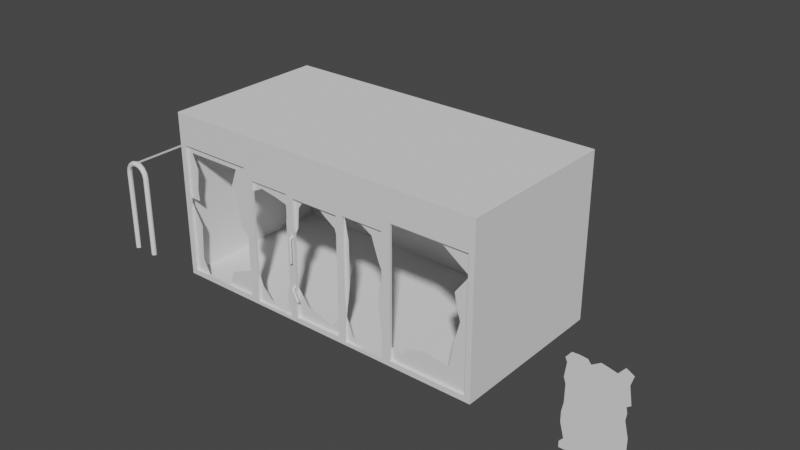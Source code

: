 # Source: s1.blend  (saved by Blender 3.2.14; exported with 4.5.12 LTS)
import bpy
from mathutils import Matrix  # noqa: F401  (used for matrix-valued properties, if any)

bpy.ops.wm.read_factory_settings(use_empty=True)
scene = bpy.context.scene
scene.name = 'Scene'

# ---- collections
col_collection = bpy.data.collections.new('Collection'); scene.collection.children.link(col_collection)

# ---- materials (node trees are filled in below, after node groups)
mat_topiece = bpy.data.materials.new('Topiece')
mat_topiece.use_transparent_shadow = False
mat_glass = bpy.data.materials.new('Glass')
mat_glass.use_transparent_shadow = False
mat_darkmetal = bpy.data.materials.new('DarkMetal')
mat_darkmetal.use_transparent_shadow = False
mat_metal = bpy.data.materials.new('Metal')
mat_metal.use_transparent_shadow = False
mat_wood = bpy.data.materials.new('Wood')
mat_wood.use_transparent_shadow = False

# ---- node groups
ng_auto_smooth = bpy.data.node_groups.new('Auto Smooth', 'GeometryNodeTree')
_s = ng_auto_smooth.interface.new_socket(name='Geometry', in_out='OUTPUT', socket_type='NodeSocketGeometry')
_s = ng_auto_smooth.interface.new_socket(name='Geometry', in_out='INPUT', socket_type='NodeSocketGeometry')
_s = ng_auto_smooth.interface.new_socket(name='Angle', in_out='INPUT', socket_type='NodeSocketFloat')
_s.subtype = 'ANGLE'
_s.min_value = 0.0
_s.max_value = 3.142
ng_auto_smooth.is_modifier = True
_N = ng_auto_smooth.nodes; _L = ng_auto_smooth.links
n0 = _N.new('NodeGroupOutput'); n0.name = 'Group Output'; n0.location = (480, -100)
n1 = _N.new('NodeGroupInput'); n1.name = 'Group Input'; n1.location = (-420, -300)
n2 = _N.new('NodeGroupInput'); n2.name = 'Group Input.001'; n2.location = (-60, -100)
n3 = _N.new('GeometryNodeSetShadeSmooth'); n3.name = 'Set Shade Smooth'; n3.location = (120, -100)
n3.domain = 'EDGE'
n4 = _N.new('GeometryNodeSetShadeSmooth'); n4.name = 'Set Shade Smooth.001'; n4.location = (300, -100)
n5 = _N.new('GeometryNodeInputMeshEdgeAngle'); n5.name = 'Edge Angle'; n5.location = (-420, -220)
n6 = _N.new('GeometryNodeInputEdgeSmooth'); n6.name = 'Is Edge Smooth'; n6.location = (-60, -160)
n7 = _N.new('GeometryNodeInputShadeSmooth'); n7.name = 'Is Face Smooth'; n7.location = (-240, -340)
n8 = _N.new('FunctionNodeBooleanMath'); n8.name = 'Boolean Math'; n8.location = (-60, -220)
n9 = _N.new('FunctionNodeCompare'); n9.name = 'Compare'; n9.location = (-240, -180)
n9.operation = 'LESS_EQUAL'
_L.new(n5.outputs[0], n9.inputs[0])
_L.new(n4.outputs[0], n0.inputs[0])
_L.new(n1.outputs[1], n9.inputs[1])
_L.new(n9.outputs[0], n8.inputs[0])
_L.new(n7.outputs[0], n8.inputs[1])
_L.new(n2.outputs[0], n3.inputs[0])
_L.new(n6.outputs[0], n3.inputs[1])
_L.new(n3.outputs[0], n4.inputs[0])
_L.new(n8.outputs[0], n3.inputs[2])
n0.is_active_output = True

# ---- material node trees
mat_topiece.use_nodes = True; mat_topiece.node_tree.nodes.clear()
_N = mat_topiece.node_tree.nodes; _L = mat_topiece.node_tree.links
n0 = _N.new('ShaderNodeBsdfPrincipled'); n0.name = 'Principled BSDF'; n0.location = (10, 300)
n0.distribution = 'GGX'
n0.subsurface_method = 'RANDOM_WALK_SKIN'
n0.inputs[3].default_value = 1.45
n0.inputs[27].default_value = (0.0, 0.0, 0.0, 1.0)
n0.inputs[28].default_value = 1.0
n1 = _N.new('ShaderNodeOutputMaterial'); n1.name = 'Material Output'; n1.location = (300, 300)
_L.new(n0.outputs[0], n1.inputs[0])
n1.is_active_output = True
mat_glass.use_nodes = True; mat_glass.node_tree.nodes.clear()
_N = mat_glass.node_tree.nodes; _L = mat_glass.node_tree.links
n0 = _N.new('ShaderNodeBsdfPrincipled'); n0.name = 'Principled BSDF'; n0.location = (10, 300)
n0.distribution = 'GGX'
n0.subsurface_method = 'RANDOM_WALK_SKIN'
n0.inputs[3].default_value = 1.45
n0.inputs[27].default_value = (0.0, 0.0, 0.0, 1.0)
n0.inputs[28].default_value = 1.0
n1 = _N.new('ShaderNodeOutputMaterial'); n1.name = 'Material Output'; n1.location = (300, 300)
_L.new(n0.outputs[0], n1.inputs[0])
n1.is_active_output = True
mat_darkmetal.use_nodes = True; mat_darkmetal.node_tree.nodes.clear()
_N = mat_darkmetal.node_tree.nodes; _L = mat_darkmetal.node_tree.links
n0 = _N.new('ShaderNodeBsdfPrincipled'); n0.name = 'Principled BSDF'; n0.location = (10, 300)
n0.distribution = 'GGX'
n0.subsurface_method = 'RANDOM_WALK_SKIN'
n0.inputs[3].default_value = 1.45
n0.inputs[27].default_value = (0.0, 0.0, 0.0, 1.0)
n0.inputs[28].default_value = 1.0
n1 = _N.new('ShaderNodeOutputMaterial'); n1.name = 'Material Output'; n1.location = (300, 300)
_L.new(n0.outputs[0], n1.inputs[0])
n1.is_active_output = True
mat_metal.use_nodes = True; mat_metal.node_tree.nodes.clear()
_N = mat_metal.node_tree.nodes; _L = mat_metal.node_tree.links
n0 = _N.new('ShaderNodeBsdfPrincipled'); n0.name = 'Principled BSDF'; n0.location = (10, 300)
n0.distribution = 'GGX'
n0.subsurface_method = 'RANDOM_WALK_SKIN'
n0.inputs[3].default_value = 1.45
n0.inputs[27].default_value = (0.0, 0.0, 0.0, 1.0)
n0.inputs[28].default_value = 1.0
n1 = _N.new('ShaderNodeOutputMaterial'); n1.name = 'Material Output'; n1.location = (300, 300)
_L.new(n0.outputs[0], n1.inputs[0])
n1.is_active_output = True
mat_wood.use_nodes = True; mat_wood.node_tree.nodes.clear()
_N = mat_wood.node_tree.nodes; _L = mat_wood.node_tree.links
n0 = _N.new('ShaderNodeBsdfPrincipled'); n0.name = 'Principled BSDF'; n0.location = (10, 300)
n0.distribution = 'GGX'
n0.subsurface_method = 'RANDOM_WALK_SKIN'
n0.inputs[3].default_value = 1.45
n0.inputs[27].default_value = (0.0, 0.0, 0.0, 1.0)
n0.inputs[28].default_value = 1.0
n1 = _N.new('ShaderNodeOutputMaterial'); n1.name = 'Material Output'; n1.location = (300, 300)
_L.new(n0.outputs[0], n1.inputs[0])
n1.is_active_output = True

# ---- world
world_world = bpy.data.worlds.new('World'); scene.world = world_world
world_world.use_nodes = True; world_world.node_tree.nodes.clear()
_N = world_world.node_tree.nodes; _L = world_world.node_tree.links
n0 = _N.new('ShaderNodeOutputWorld'); n0.name = 'World Output'; n0.location = (300, 300)
n1 = _N.new('ShaderNodeBackground'); n1.name = 'Background'; n1.location = (10, 300)
n1.inputs[0].default_value = (0.05088, 0.05088, 0.05088, 1.0)
_L.new(n1.outputs[0], n0.inputs[0])
n0.is_active_output = True
world_world.color = (0.05088, 0.05088, 0.05088)
world_world.use_sun_shadow = False
world_world.sun_shadow_jitter_overblur = 0.0

# ---- meshes
me_plane = bpy.data.meshes.new('Plane')
me_plane.from_pydata([(-6.0, 0.0, 6.0), (6.0, 0.0, 6.0), (2.8, 0.0, 6.0), (-2.8, 0.0, 6.0), (-6.0, 0.0, 5.006), (6.0, 0.0, 5.006), (-2.8, 0.0, 4.634), (-2.8, 0.0, 5.006), (2.8, 0.0, 4.634), (2.8, 0.0, 5.006), (6.0, 0.0, 5.851), (-2.8, 0.0, 5.851), (2.8, 0.0, 5.851), (-6.0, 0.0, 5.851)], [], [(12, 10, 1, 2), (13, 11, 3, 0), (7, 6, 8, 9), (11, 7, 9, 12), (4, 7, 11, 13), (9, 5, 10, 12), (3, 11, 12, 2)])
_uv = me_plane.uv_layers.new(name='UVMap')
_uv.uv.foreach_set('vector', [0.01063, 0.6195, 0.01063, 0.8447, 0.0001366, 0.8447, 0.000137, 0.6195, 0.01063, 0.0001362, 0.01063, 0.2253, 0.0001362, 0.2253, 0.0001366, 0.0001362, 0.0701, 0.2253, 0.09624, 0.2253, 0.09624, 0.6195, 0.0701, 0.6195, 0.01063, 0.2253, 0.0701, 0.2253, 0.0701, 0.6195, 0.01063, 0.6195, 0.0701, 0.0001362, 0.0701, 0.2253, 0.01063, 0.2253, 0.01063, 0.0001362, 0.0701, 0.6195, 0.0701, 0.8447, 0.01063, 0.8447, 0.01063, 0.6195, 0.0001362, 0.2253, 0.01063, 0.2253, 0.01063, 0.6195, 0.0001377, 0.6195])
me_plane.materials.append(mat_topiece)
me_plane.update()
me_plane_001 = bpy.data.meshes.new('Plane.001')
me_plane_001.from_pydata([(-2.117, 0.0, 0.0), (-7.247e-07, 0.0, 0.0), (-2.117, 0.0, 4.634), (-7.247e-07, 0.0, 4.634), (-1.964, 0.0, 0.1864), (-0.1526, 0.0, 0.1864), (-0.1526, 0.0, 4.448), (-1.964, 0.0, 4.448), (-1.964, 0.1085, 0.1864), (-0.1526, 0.1085, 0.1864), (-1.964, 0.1085, 4.448), (-0.1526, 0.1085, 4.448), (-2.038, -0.05, 3.0), (-2.003, -0.06464, 3.0), (-1.988, -0.1, 3.0), (-2.003, -0.1354, 3.0), (-2.038, -0.15, 3.0), (-2.074, -0.1354, 3.0), (-2.088, -0.1, 3.0), (-2.074, -0.06464, 3.0), (-2.038, -0.04648, 3.022), (-2.003, -0.06001, 3.028), (-1.988, -0.09268, 3.041), (-2.003, -0.1253, 3.055), (-2.038, -0.1389, 3.061), (-2.074, -0.1253, 3.055), (-2.088, -0.09268, 3.041), (-2.074, -0.06001, 3.028), (-2.038, -0.0347, 3.042), (-2.003, -0.04506, 3.052), (-1.988, -0.07006, 3.077), (-2.003, -0.09506, 3.102), (-2.038, -0.1054, 3.112), (-2.074, -0.09506, 3.102), (-2.088, -0.07006, 3.077), (-2.074, -0.04506, 3.052), (-2.038, -0.01645, 3.055), (-2.003, -0.02205, 3.068), (-1.988, -0.03558, 3.101), (-2.003, -0.04911, 3.134), (-2.038, -0.05472, 3.147), (-2.074, -0.04911, 3.134), (-2.088, -0.03558, 3.101), (-2.074, -0.02205, 3.068), (-2.038, 0.005495, 3.06), (-2.003, 0.005495, 3.075), (-1.988, 0.005495, 3.11), (-2.003, 0.005495, 3.145), (-2.038, 0.005495, 3.16), (-2.074, 0.005495, 3.145), (-2.088, 0.005495, 3.11), (-2.074, 0.005495, 3.075), (-2.038, -0.05, 2.2), (-2.003, -0.06464, 2.2), (-1.988, -0.1, 2.2), (-2.003, -0.1354, 2.2), (-2.038, -0.15, 2.2), (-2.074, -0.1354, 2.2), (-2.088, -0.1, 2.2), (-2.074, -0.06464, 2.2), (-0.968, 0.1085, 4.448), (-0.1526, 0.1085, 3.427), (-0.7744, 0.1085, 4.244), (-0.3065, 0.1085, 3.921), (-1.583, 0.1085, 4.448), (-1.964, 0.1085, 3.206), (-1.797, 0.1085, 4.124), (-1.855, 0.1085, 3.43), (-0.1526, 0.1085, 0.872), (-1.964, 0.1085, 1.275), (-1.527, 0.1085, 0.7058), (-1.061, 0.1085, 0.5956), (-0.5351, 0.1085, 0.4022), (-1.982, -0.05, 1.206), (-2.013, -0.06464, 1.19), (-2.026, -0.1, 1.183), (-2.013, -0.1354, 1.19), (-1.982, -0.15, 1.206), (-1.951, -0.1354, 1.223), (-1.938, -0.1, 1.23), (-1.951, -0.06464, 1.223), (-1.992, -0.04648, 1.226), (-2.026, -0.06001, 1.215), (-2.045, -0.09268, 1.22), (-2.039, -0.1253, 1.239), (-2.01, -0.1389, 1.26), (-1.976, -0.1253, 1.271), (-1.957, -0.09268, 1.266), (-1.964, -0.06001, 1.247), (-2.001, -0.0347, 1.243), (-2.037, -0.04506, 1.236), (-2.062, -0.07006, 1.251), (-2.061, -0.09506, 1.28), (-2.034, -0.1054, 1.306), (-1.998, -0.09506, 1.313), (-1.973, -0.07006, 1.298), (-1.975, -0.04506, 1.269), (-2.007, -0.01645, 1.255), (-2.045, -0.02205, 1.251), (-2.073, -0.03558, 1.273), (-2.075, -0.04911, 1.308), (-2.05, -0.05472, 1.337), (-2.013, -0.04911, 1.341), (-1.984, -0.03558, 1.319), (-1.982, -0.02205, 1.283), (-2.01, 0.005495, 1.26), (-2.048, 0.005495, 1.256), (-2.077, 0.005495, 1.281), (-2.081, 0.005495, 1.319), (-2.056, 0.005495, 1.348), (-2.018, 0.005495, 1.352), (-1.989, 0.005495, 1.327), (-1.985, 0.005495, 1.289), (-1.743, -0.1, 0.8579), (-1.85, -0.1, 0.8455), (-1.78, -0.1354, 0.897), (-1.813, -0.15, 0.8831), (-1.843, -0.1354, 0.8646), (-1.757, -0.06464, 0.8527), (-1.79, -0.05, 0.8395), (-1.839, -0.1, 0.8253), (-1.824, -0.06464, 0.8273), (-1.776, -0.05668, 0.8465)], [], [(6, 7, 10, 64, 60, 11), (0, 1, 5, 4), (1, 3, 6, 5), (3, 2, 7, 6), (2, 0, 4, 7), (8, 9, 68, 72, 71, 70, 69), (7, 4, 8, 69, 65, 10), (5, 6, 11, 61, 68, 9), (4, 5, 9, 8), (52, 12, 13, 53), (53, 13, 14, 54), (54, 14, 15, 55), (55, 15, 16, 56), (56, 16, 17, 57), (57, 17, 18, 58), (19, 18, 26, 27), (58, 18, 19, 59), (59, 19, 12, 52), (20, 27, 35, 28), (14, 13, 21, 22), (17, 16, 24, 25), (12, 19, 27, 20), (13, 12, 20, 21), (15, 14, 22, 23), (18, 17, 25, 26), (16, 15, 23, 24), (31, 30, 38, 39), (26, 25, 33, 34), (24, 23, 31, 32), (22, 21, 29, 30), (27, 26, 34, 35), (25, 24, 32, 33), (23, 22, 30, 31), (21, 20, 28, 29), (43, 42, 50, 51), (29, 28, 36, 37), (28, 35, 43, 36), (34, 33, 41, 42), (32, 31, 39, 40), (30, 29, 37, 38), (35, 34, 42, 43), (33, 32, 40, 41), (41, 40, 48, 49), (39, 38, 46, 47), (37, 36, 44, 45), (36, 43, 51, 44), (42, 41, 49, 50), (40, 39, 47, 48), (38, 37, 45, 46), (60, 62, 63, 61, 11), (65, 67, 66, 64, 10), (80, 88, 87, 79), (81, 89, 96, 88), (75, 83, 82, 74), (78, 86, 85, 77), (73, 81, 88, 80), (74, 82, 81, 73), (76, 84, 83, 75), (79, 87, 86, 78), (77, 85, 84, 76), (92, 100, 99, 91), (87, 95, 94, 86), (85, 93, 92, 84), (83, 91, 90, 82), (88, 96, 95, 87), (86, 94, 93, 85), (84, 92, 91, 83), (82, 90, 89, 81), (104, 112, 111, 103), (90, 98, 97, 89), (89, 97, 104, 96), (95, 103, 102, 94), (93, 101, 100, 92), (91, 99, 98, 90), (96, 104, 103, 95), (94, 102, 101, 93), (102, 110, 109, 101), (100, 108, 107, 99), (98, 106, 105, 97), (97, 105, 112, 104), (103, 111, 110, 102), (101, 109, 108, 100), (99, 107, 106, 98), (115, 113, 79, 78), (114, 117, 76, 75), (117, 116, 77, 76), (116, 115, 78, 77), (113, 118, 80, 79), (119, 121, 74, 73), (118, 122, 119, 73, 80), (121, 120, 114, 75, 74)])
me_plane_001.polygons.foreach_set('use_smooth', [0, 0, 0, 0, 0, 0, 0, 0, 0, 1, 1, 1, 1, 1, 1, 1, 1, 1, 1, 1, 1, 1, 1, 1, 1, 1, 1, 1, 1, 1, 1, 1, 1, 1, 1, 1, 1, 1, 1, 1, 1, 1, 1, 1, 1, 1, 1, 1, 1, 0, 0, 1, 1, 1, 1, 1, 1, 1, 1, 1, 1, 1, 1, 1, 1, 1, 1, 1, 1, 1, 1, 1, 1, 1, 1, 1, 1, 1, 1, 1, 1, 1, 1, 1, 1, 1, 1, 1, 1, 1, 1])
me_plane_001.polygons.foreach_set('material_index', [1, 1, 1, 1, 1, 0, 1, 1, 1, 2, 2, 2, 2, 2, 2, 2, 2, 2, 2, 2, 2, 2, 2, 2, 2, 2, 2, 2, 2, 2, 2, 2, 2, 2, 2, 2, 2, 2, 2, 2, 2, 2, 2, 2, 2, 2, 2, 2, 2, 0, 0, 2, 2, 2, 2, 2, 2, 2, 2, 2, 2, 2, 2, 2, 2, 2, 2, 2, 2, 2, 2, 2, 2, 2, 2, 2, 2, 2, 2, 2, 2, 2, 2, 2, 2, 2, 2, 2, 2, 2, 2])
_uv = me_plane_001.uv_layers.new(name='UVMap')
_uv.uv.foreach_set('vector', [0.2171, 0.4238, 0.2171, 0.03301, 0.2405, 0.03301, 0.2405, 0.1152, 0.2405, 0.2479, 0.2405, 0.4238, 0.1767, 8.156e-05, 0.1767, 0.4568, 0.1365, 0.4238, 0.1365, 0.03301, 0.05642, 8.156e-05, 0.05642, 0.9999, 0.02349, 0.9597, 0.02349, 0.0403, 0.1769, 0.4568, 0.1769, 8.156e-05, 0.2171, 0.03301, 0.2171, 0.4238, 0.1129, 8.156e-05, 0.1129, 0.9999, 0.07999, 0.9597, 0.07999, 0.04031, 0.4251, 0.9999, 6.534e-05, 0.9999, 6.532e-05, 0.8391, 0.0898, 0.9493, 0.2131, 0.9039, 0.3226, 0.8781, 0.4251, 0.7445, 0.07999, 0.04031, 0.07999, 0.9597, 0.05659, 0.9597, 0.05658, 0.7248, 0.05658, 0.3082, 0.05658, 0.04031, 0.02349, 0.0403, 0.02349, 0.9597, 8.519e-05, 0.9597, 8.432e-05, 0.7395, 8.214e-05, 0.1882, 8.156e-05, 0.04031, 0.1365, 0.03301, 0.1365, 0.4238, 0.1131, 0.4238, 0.1131, 0.03301, 0.9999, 0.3144, 0.2378, 0.3144, 0.2378, 0.278, 0.9999, 0.278, 0.9999, 0.278, 0.2378, 0.278, 0.2378, 0.2415, 0.9999, 0.2415, 0.9999, 0.2415, 0.2378, 0.2415, 0.2378, 0.2051, 0.9999, 0.2051, 0.9999, 0.2051, 0.2378, 0.2051, 0.2392, 0.1687, 0.9999, 0.1686, 0.9999, 0.1686, 0.2392, 0.1687, 0.2377, 0.1323, 0.9999, 0.1314, 0.9999, 0.1314, 0.2377, 0.1323, 0.2377, 0.09583, 0.9998, 0.09492, 0.2256, 0.05855, 0.2317, 0.09542, 0.1906, 0.09549, 0.198, 0.05887, 0.9998, 0.09492, 0.2377, 0.09583, 0.2377, 0.05937, 0.9998, 0.05846, 0.9998, 0.05846, 0.2377, 0.05937, 0.2376, 0.02291, 0.9997, 0.022, 0.1707, 0.01643, 0.1726, 0.0552, 0.1439, 0.05479, 0.1478, 0.01617, 0.2318, 0.2419, 0.2258, 0.2788, 0.1982, 0.2786, 0.1907, 0.2419, 0.2377, 0.1323, 0.2392, 0.1687, 0.1825, 0.1687, 0.1832, 0.1321, 0.2228, 0.0213, 0.2256, 0.05855, 0.198, 0.05887, 0.2008, 0.02161, 0.2258, 0.2788, 0.2231, 0.3161, 0.201, 0.3158, 0.1982, 0.2786, 0.2378, 0.2051, 0.2318, 0.2419, 0.1907, 0.2419, 0.1833, 0.2053, 0.2317, 0.09542, 0.2377, 0.1323, 0.1832, 0.1321, 0.1906, 0.09549, 0.2392, 0.1687, 0.2378, 0.2051, 0.1833, 0.2053, 0.1825, 0.1687, 0.1266, 0.2071, 0.1213, 0.2475, 0.07646, 0.2488, 0.06713, 0.2091, 0.1779, 0.09366, 0.1832, 0.1321, 0.1266, 0.1305, 0.1352, 0.09263, 0.1825, 0.1687, 0.1833, 0.2053, 0.1266, 0.2071, 0.1255, 0.1688, 0.178, 0.2438, 0.1727, 0.2823, 0.1441, 0.2827, 0.1353, 0.2449, 0.1726, 0.0552, 0.1779, 0.09366, 0.1352, 0.09263, 0.1439, 0.05479, 0.1832, 0.1321, 0.1825, 0.1687, 0.1255, 0.1688, 0.1266, 0.1305, 0.1833, 0.2053, 0.178, 0.2438, 0.1353, 0.2449, 0.1266, 0.2071, 0.1727, 0.2823, 0.1709, 0.321, 0.148, 0.3213, 0.1441, 0.2827, 0.05681, 0.04357, 0.06194, 0.08603, 0.01496, 0.08409, 0.02522, 0.04257, 0.1159, 0.2879, 0.1142, 0.3287, 0.09015, 0.3291, 0.08579, 0.2885, 0.1139, 0.008895, 0.1157, 0.04963, 0.0856, 0.04907, 0.0899, 0.008516, 0.1211, 0.09005, 0.1266, 0.1305, 0.06707, 0.1285, 0.07633, 0.08878, 0.1255, 0.1688, 0.1266, 0.2071, 0.06713, 0.2091, 0.06558, 0.1688, 0.1213, 0.2475, 0.1159, 0.2879, 0.08579, 0.2885, 0.07646, 0.2488, 0.1157, 0.04963, 0.1211, 0.09005, 0.07633, 0.08878, 0.0856, 0.04907, 0.1266, 0.1305, 0.1255, 0.1688, 0.06558, 0.1688, 0.06707, 0.1285, 0.06707, 0.1285, 0.06558, 0.1688, 0.0001036, 0.1689, 0.004702, 0.1256, 0.06713, 0.2091, 0.06207, 0.2516, 0.0151, 0.2536, 0.00477, 0.2121, 0.05701, 0.2941, 0.05575, 0.3368, 0.03054, 0.3376, 0.02542, 0.2951, 0.05549, 0.0008281, 0.05681, 0.04357, 0.02522, 0.04257, 0.03027, 0.0001036, 0.06194, 0.08603, 0.06707, 0.1285, 0.004702, 0.1256, 0.01496, 0.08409, 0.06558, 0.1688, 0.06713, 0.2091, 0.00477, 0.2121, 0.0001036, 0.1689, 0.06207, 0.2516, 0.05701, 0.2941, 0.02542, 0.2951, 0.0151, 0.2536, 0.1914, 6.525e-05, 0.146, 0.04793, 0.03616, 0.1238, 6.523e-05, 0.2395, 6.519e-05, 6.53e-05, 0.4251, 0.2915, 0.3994, 0.239, 0.386, 0.07617, 0.3358, 6.521e-05, 0.4251, 6.519e-05, 0.2164, 0.6221, 0.1889, 0.6211, 0.1825, 0.5845, 0.2233, 0.5856, 0.1594, 0.6621, 0.1367, 0.6615, 0.1343, 0.6231, 0.1627, 0.6237, 0.2267, 0.4398, 0.1857, 0.439, 0.1939, 0.4026, 0.2214, 0.403, 0.2302, 0.5491, 0.176, 0.548, 0.1763, 0.5118, 0.2325, 0.513, 0.2127, 0.6591, 0.1908, 0.6582, 0.1889, 0.6211, 0.2164, 0.6221, 0.2214, 0.403, 0.1939, 0.4026, 0.1976, 0.3656, 0.2195, 0.3658, 0.2319, 0.4767, 0.1775, 0.4753, 0.1857, 0.439, 0.2267, 0.4398, 0.2233, 0.5856, 0.1825, 0.5845, 0.176, 0.548, 0.2302, 0.5491, 0.2325, 0.513, 0.1763, 0.5118, 0.1775, 0.4753, 0.2319, 0.4767, 0.1242, 0.4753, 0.06915, 0.4663, 0.08483, 0.4286, 0.1281, 0.4382, 0.1693, 0.5858, 0.127, 0.5853, 0.1198, 0.5475, 0.176, 0.548, 0.1763, 0.5118, 0.1208, 0.5104, 0.1242, 0.4753, 0.1775, 0.4753, 0.1705, 0.4374, 0.1281, 0.4382, 0.135, 0.4003, 0.1635, 0.3994, 0.1627, 0.6237, 0.1343, 0.6231, 0.127, 0.5853, 0.1693, 0.5858, 0.176, 0.548, 0.1198, 0.5475, 0.1208, 0.5104, 0.1763, 0.5118, 0.1775, 0.4753, 0.1242, 0.4753, 0.1281, 0.4382, 0.1705, 0.4374, 0.1635, 0.3994, 0.135, 0.4003, 0.1372, 0.3617, 0.1599, 0.361, 0.04377, 0.6265, 0.01289, 0.6245, 0.006722, 0.5831, 0.05269, 0.5856, 0.1304, 0.398, 0.1013, 0.3918, 0.1131, 0.3532, 0.1363, 0.3581, 0.09762, 0.6651, 0.07413, 0.6635, 0.07324, 0.6236, 0.1027, 0.6255, 0.1112, 0.5865, 0.06742, 0.5841, 0.06161, 0.5446, 0.1198, 0.5475, 0.1208, 0.5104, 0.06376, 0.5052, 0.06915, 0.4663, 0.1242, 0.4753, 0.1281, 0.4382, 0.08483, 0.4286, 0.1013, 0.3918, 0.1304, 0.398, 0.1027, 0.6255, 0.07324, 0.6236, 0.06742, 0.5841, 0.1112, 0.5865, 0.1198, 0.5475, 0.06161, 0.5446, 0.06376, 0.5052, 0.1208, 0.5104, 0.06161, 0.5446, 0.000556, 0.5417, 0.0001036, 0.4991, 0.06376, 0.5052, 0.06915, 0.4663, 0.008737, 0.4574, 0.02274, 0.418, 0.06827, 0.4245, 0.06739, 0.3827, 0.03674, 0.3786, 0.04577, 0.3378, 0.07024, 0.3409, 0.03853, 0.668, 0.01389, 0.6664, 0.01289, 0.6245, 0.04377, 0.6265, 0.05269, 0.5856, 0.006722, 0.5831, 0.000556, 0.5417, 0.06161, 0.5446, 0.06376, 0.5052, 0.0001036, 0.4991, 0.008737, 0.4574, 0.06915, 0.4663, 0.06827, 0.4245, 0.02274, 0.418, 0.03674, 0.3786, 0.06739, 0.3827, 0.5784, 0.5573, 0.6265, 0.5947, 0.2293, 0.5853, 0.2302, 0.5491, 0.5937, 0.4488, 0.5797, 0.4848, 0.2319, 0.4767, 0.2327, 0.4405, 0.5797, 0.4848, 0.5766, 0.521, 0.2325, 0.513, 0.2319, 0.4767, 0.5766, 0.521, 0.5784, 0.5573, 0.2302, 0.5491, 0.2325, 0.513, 0.6265, 0.5947, 0.624, 0.6309, 0.2285, 0.6216, 0.2293, 0.5853, 0.6265, 0.377, 0.6212, 0.4132, 0.2335, 0.4042, 0.2344, 0.368, 0.624, 0.6309, 0.6207, 0.6505, 0.6198, 0.667, 0.2276, 0.6578, 0.2285, 0.6216, 0.6212, 0.4132, 0.6152, 0.4493, 0.5937, 0.4488, 0.2327, 0.4405, 0.2335, 0.4042])
me_plane_001.materials.append(mat_glass)
me_plane_001.materials.append(mat_darkmetal)
me_plane_001.materials.append(mat_metal)
me_plane_001.update()
me_plane_002 = bpy.data.meshes.new('Plane.002')
me_plane_002.from_pydata([(-6.0, 0.0, 0.0), (-2.8, 0.0, 0.0), (-1.058, 0.0, 0.0), (-6.0, 0.0, 5.006), (-3.008, 0.0, 4.877), (-6.0, 0.0, 4.634), (-3.008, 0.0, 4.641), (-1.058, 0.0, 4.634), (-2.68, 0.0, 0.1186), (-1.178, 0.0, 0.1186), (-1.178, 0.0, 4.516), (-2.68, 0.0, 4.516), (-5.792, 0.0, 4.641), (-5.792, 0.0, 0.1948), (-3.008, 0.0, 0.1948), (-2.8, 0.0, 4.634), (-2.8, 0.0, 5.006), (-5.792, 0.0, 4.877), (-5.792, 0.08857, 4.641), (-5.792, 0.08857, 0.1948), (-3.008, 0.08857, 0.1948), (-2.68, 0.08857, 0.1186), (-1.178, 0.08857, 0.1186), (-5.792, 0.08857, 4.877), (-3.008, 0.08857, 4.641), (-2.68, 0.08857, 4.516), (-1.178, 0.08857, 4.516), (-3.008, 0.08857, 4.877), (6.0, 0.0, 0.0), (2.8, 0.0, 0.0), (1.058, 0.0, 0.0), (6.0, 0.0, 5.006), (3.008, 0.0, 4.877), (6.0, 0.0, 4.634), (3.008, 0.0, 4.641), (1.058, 0.0, 4.634), (2.68, 0.0, 0.1186), (1.178, 0.0, 0.1186), (1.178, 0.0, 4.516), (2.68, 0.0, 4.516), (5.792, 0.0, 4.641), (5.792, 0.0, 0.1948), (3.008, 0.0, 0.1948), (2.8, 0.0, 4.634), (2.8, 0.0, 5.006), (5.792, 0.0, 4.877), (5.792, 0.08857, 4.641), (5.792, 0.08857, 0.1948), (3.008, 0.08857, 0.1948), (2.68, 0.08857, 0.1186), (1.178, 0.08857, 0.1186), (5.792, 0.08857, 4.877), (3.008, 0.08857, 4.641), (2.68, 0.08857, 4.516), (1.178, 0.08857, 4.516), (3.008, 0.08857, 4.877), (-5.567, 0.08857, 4.641), (-5.792, 0.08857, 2.942), (-5.341, 0.08857, 4.097), (-5.432, 0.08857, 3.347), (-5.406, 0.08857, 2.936), (-3.008, 0.08857, 2.28), (-3.481, 0.08857, 4.641), (-3.75, 0.08857, 3.943), (-3.541, 0.08857, 3.606), (-3.403, 0.08857, 2.649), (-5.201, 0.08857, 0.1948), (-5.792, 0.08857, 2.756), (-5.386, 0.08857, 2.029), (-5.462, 0.08857, 0.7356), (-3.008, 0.08857, 1.117), (-4.184, 0.08857, 0.1948), (-4.222, 0.0, 0.1948), (-3.941, 0.08857, 0.7502), (-1.178, 0.08857, 2.503), (-1.178, 0.08857, 4.062), (-2.68, 0.08857, 4.142), (-2.321, 0.08857, 4.318), (-1.686, 0.08857, 4.204), (-1.294, 0.08857, 3.548), (-1.294, 0.08857, 3.027), (-1.178, 0.08857, 1.631), (-1.513, 0.08857, 0.1186), (-2.68, 0.08857, 1.129), (-1.387, 0.08857, 0.8839), (-1.377, 0.08857, 0.4094), (-2.143, 0.08857, 0.3353), (-2.528, 0.08857, 0.7276), (5.051, 0.08857, 4.641), (5.792, 0.08857, 4.126), (3.008, 0.08857, 0.6583), (4.71, 0.08857, 4.877), (5.296, 0.08857, 3.452), (5.384, 0.08857, 2.975), (5.511, 0.08857, 2.561), (5.324, 0.08857, 1.842), (5.145, 0.08857, 0.9068), (4.223, 0.08857, 1.033), (3.608, 0.08857, 0.8371), (3.44, 0.08857, 0.589), (1.674, 0.08857, 4.516), (2.68, 0.08857, 0.6843), (2.68, 0.08857, 2.983), (2.236, 0.08857, 4.192), (2.472, 0.08857, 3.48), (2.503, 0.08857, 2.511), (2.465, 0.08857, 1.844), (2.578, 0.08857, 1.134), (1.178, 0.08857, 1.015), (1.823, 0.08857, 0.1186), (1.443, 0.08857, 0.3687), (1.334, 0.08857, 2.182), (1.33, 0.08857, 3.704)], [], [(11, 8, 21, 83, 76, 25), (12, 13, 19, 67, 57, 18), (4, 17, 23, 27), (1, 2, 9, 8), (2, 7, 10, 9), (7, 15, 11, 10), (15, 1, 8, 11), (13, 12, 5, 0), (14, 72, 13, 0, 1), (4, 6, 15, 16), (17, 4, 16, 3), (12, 17, 3, 5), (6, 14, 1, 15), (18, 56, 62, 24, 27, 23), (19, 66, 69, 68, 67), (21, 82, 86, 87, 83), (9, 10, 26, 75, 74, 81, 22), (10, 11, 25, 26), (8, 9, 22, 82, 21), (14, 6, 24, 61, 70, 20), (17, 12, 18, 23), (13, 72, 71, 66, 19), (6, 4, 27, 24), (39, 53, 102, 101, 49, 36), (40, 46, 89, 47, 41), (32, 55, 91, 51, 45), (29, 36, 37, 30), (30, 37, 38, 35), (35, 38, 39, 43), (43, 39, 36, 29), (41, 28, 33, 40), (42, 29, 28, 41), (32, 44, 43, 34), (45, 31, 44, 32), (40, 33, 31, 45), (34, 43, 29, 42), (46, 51, 91, 88), (47, 89, 92, 93, 94, 95, 96, 97, 98, 99, 90, 48), (37, 50, 108, 54, 38), (38, 54, 100, 53, 39), (36, 49, 109, 50, 37), (42, 48, 90, 52, 34), (45, 51, 46, 40), (41, 47, 48, 42), (34, 52, 55, 32), (57, 60, 59, 58, 56, 18), (62, 63, 64, 65, 61, 24), (70, 73, 71, 20), (71, 72, 14, 20), (76, 77, 78, 75, 26, 25), (75, 79, 80, 74), (81, 84, 85, 82, 22), (102, 105, 106, 107, 101), (100, 103, 104, 102, 53), (88, 89, 46), (109, 110, 108, 50), (108, 111, 112, 54)])
me_plane_002.polygons.foreach_set('material_index', [1, 1, 1, 1, 1, 1, 1, 1, 1, 1, 1, 1, 1, 0, 0, 0, 1, 1, 1, 1, 1, 1, 1, 1, 1, 1, 1, 1, 1, 1, 1, 1, 1, 1, 1, 1, 0, 0, 1, 1, 1, 1, 1, 1, 1, 0, 0, 0, 1, 0, 0, 0, 0, 0, 0, 0, 0])
_uv = me_plane_002.uv_layers.new(name='UVMap')
_uv.uv.foreach_set('vector', [0.1789, 0.02384, 0.1789, 0.902, 0.1612, 0.902, 0.1612, 0.7001, 0.1612, 0.09853, 0.1612, 0.02384, 0.01784, 0.07309, 0.01784, 0.9609, 0.000151, 0.9609, 0.0001491, 0.4494, 0.0001489, 0.4124, 0.0001476, 0.07309, 0.2857, 0.5976, 0.2857, 0.04175, 0.3034, 0.04175, 0.3034, 0.5976, 0.3867, 0.0001476, 0.3867, 0.348, 0.363, 0.3241, 0.363, 0.02405, 0.1609, 0.0001476, 0.1609, 0.9257, 0.137, 0.902, 0.137, 0.02384, 0.3037, 0.348, 0.3037, 0.0001476, 0.3273, 0.02405, 0.3273, 0.3241, 0.2028, 0.0001476, 0.2028, 0.9257, 0.1789, 0.902, 0.1789, 0.02384, 0.01784, 0.9609, 0.01784, 0.07309, 0.05945, 0.07433, 0.05945, 0.9998, 0.2208, 0.5976, 0.2208, 0.3552, 0.2208, 0.04175, 0.2597, 0.0001476, 0.2597, 0.6392, 0.1013, 0.02583, 0.1013, 0.07309, 0.05974, 0.07433, 0.05974, 0.0001476, 0.2857, 0.04175, 0.2857, 0.5976, 0.26, 0.6392, 0.26, 0.0001476, 0.01784, 0.07309, 0.01784, 0.02583, 0.05945, 0.0001476, 0.05945, 0.07433, 0.1013, 0.07309, 0.1013, 0.961, 0.05974, 0.9999, 0.05974, 0.07433, 7.719e-05, 0.9494, 0.04815, 0.9494, 0.4935, 0.9494, 0.5944, 0.9494, 0.5944, 0.9999, 7.709e-05, 0.9999, 7.709e-05, 7.709e-05, 0.1263, 7.709e-05, 0.07054, 0.1156, 0.08667, 0.3916, 7.714e-05, 0.547, 0.9999, 5.844e-05, 0.9999, 0.2655, 0.9507, 0.1221, 0.8615, 0.03474, 0.7701, 5.846e-05, 0.137, 0.02384, 0.137, 0.902, 0.1193, 0.902, 0.1193, 0.8114, 0.1193, 0.5001, 0.1193, 0.326, 0.1193, 0.02384, 0.3273, 0.3241, 0.3273, 0.02405, 0.345, 0.02405, 0.345, 0.3241, 0.363, 0.02405, 0.363, 0.3241, 0.3453, 0.3241, 0.3453, 0.2572, 0.3453, 0.02405, 0.1013, 0.961, 0.1013, 0.07309, 0.119, 0.07309, 0.119, 0.5444, 0.119, 0.7767, 0.119, 0.961, 0.01784, 0.02583, 0.01784, 0.07309, 0.0001476, 0.07309, 0.0001477, 0.02583, 0.2208, 0.04175, 0.2208, 0.3552, 0.2031, 0.3628, 0.2031, 0.1598, 0.2031, 0.04175, 0.1013, 0.07309, 0.1013, 0.02583, 0.119, 0.02583, 0.119, 0.07309, 0.1789, 0.902, 0.1612, 0.902, 0.1612, 0.5958, 0.1612, 0.1368, 0.1612, 0.02384, 0.1789, 0.02384, 0.1013, 0.07309, 0.119, 0.07309, 0.119, 0.1758, 0.119, 0.961, 0.1013, 0.961, 0.2857, 0.04175, 0.3034, 0.04175, 0.3034, 0.3816, 0.3034, 0.5976, 0.2857, 0.5976, 0.3453, 0.0001476, 0.369, 0.02405, 0.369, 0.3241, 0.3453, 0.348, 0.1609, 0.9257, 0.137, 0.902, 0.137, 0.02384, 0.1609, 0.0001476, 0.3036, 0.0001476, 0.3273, 0.02405, 0.3273, 0.3241, 0.3036, 0.348, 0.2028, 0.9257, 0.1789, 0.902, 0.1789, 0.02384, 0.2028, 0.0001476, 0.1013, 0.961, 0.05974, 0.9999, 0.05974, 0.07433, 0.1013, 0.07309, 0.2208, 0.04175, 0.2597, 0.0001476, 0.2597, 0.6392, 0.2208, 0.5976, 0.01784, 0.02583, 0.05945, 0.0001476, 0.05944, 0.07433, 0.01784, 0.07309, 0.2857, 0.5976, 0.26, 0.6392, 0.26, 0.0001476, 0.2857, 0.04175, 0.1013, 0.07309, 0.05974, 0.07433, 0.05974, 0.0001476, 0.1013, 0.02583, 0.01784, 0.07309, 0.05944, 0.07433, 0.05945, 0.9999, 0.01784, 0.961, 0.05061, 0.5944, 7.739e-05, 0.5944, 7.727e-05, 0.3635, 0.05061, 0.4362, 0.9999, 0.5944, 0.1605, 0.5944, 0.3043, 0.4885, 0.4062, 0.5073, 0.4947, 0.5344, 0.6481, 0.4944, 0.8479, 0.4563, 0.821, 0.2594, 0.8628, 0.1281, 0.9157, 0.09226, 0.9009, 7.709e-05, 0.9999, 7.709e-05, 0.137, 0.902, 0.1193, 0.902, 0.1193, 0.723, 0.1193, 0.02384, 0.137, 0.02384, 0.3273, 0.02405, 0.345, 0.02405, 0.345, 0.1231, 0.345, 0.3241, 0.3273, 0.3241, 0.369, 0.02405, 0.3867, 0.02405, 0.3867, 0.1953, 0.3867, 0.3241, 0.369, 0.3241, 0.01784, 0.961, 0.0001498, 0.961, 0.0001495, 0.8684, 0.0001476, 0.07309, 0.01784, 0.07309, 0.1013, 0.02583, 0.119, 0.02583, 0.119, 0.07309, 0.1013, 0.07309, 0.2208, 0.5976, 0.2031, 0.5976, 0.2031, 0.04175, 0.2208, 0.04175, 0.01784, 0.07309, 0.0001476, 0.07309, 0.000148, 0.02583, 0.01784, 0.02583, 7.715e-05, 0.5866, 0.08239, 0.5854, 0.07698, 0.6732, 0.09638, 0.8333, 0.04815, 0.9494, 7.719e-05, 0.9494, 0.4935, 0.9494, 0.4359, 0.8003, 0.4806, 0.7285, 0.5102, 0.5241, 0.5944, 0.4454, 0.5944, 0.9494, 0.5944, 0.1971, 0.3952, 0.1187, 0.3433, 7.709e-05, 0.5944, 7.709e-05, 0.2031, 0.3628, 0.2208, 0.3552, 0.2208, 0.5976, 0.2031, 0.5976, 0.08511, 5.849e-05, 0.04514, 0.08181, 0.07095, 0.2261, 0.1032, 0.3417, 5.844e-05, 0.3417, 5.844e-05, 5.85e-05, 0.1032, 0.3417, 0.22, 0.3153, 0.3385, 0.3152, 0.4577, 0.3417, 0.6559, 0.3417, 0.8259, 0.2941, 0.9338, 0.2963, 0.9999, 0.2655, 0.9999, 0.3417, 0.3487, 0.3417, 0.4561, 0.3013, 0.6077, 0.2926, 0.7691, 0.3185, 0.8713, 0.3417, 5.852e-05, 0.1128, 0.07374, 0.2407, 0.2355, 0.2942, 0.3487, 0.3417, 5.844e-05, 0.3417, 0.05061, 0.4362, 0.1605, 0.5944, 0.05061, 0.5944, 0.9999, 0.1467, 0.9431, 0.06027, 0.7962, 5.857e-05, 0.9999, 5.861e-05, 0.7962, 5.857e-05, 0.5307, 0.0356, 0.1847, 0.03464, 5.855e-05, 5.844e-05])
me_plane_002.materials.append(mat_glass)
me_plane_002.materials.append(mat_darkmetal)
me_plane_002.update()
me_plane_007 = bpy.data.meshes.new('Plane.007')
me_plane_007.from_pydata([(-6.0, 0.0, 0.0), (6.0, 0.0, 0.0), (-6.0, 6.0, 0.0), (6.0, 6.0, 0.0), (-6.0, 6.0, -6.0), (6.0, 6.0, -6.0), (-6.0, 0.0, -6.0), (6.0, 0.0, -6.0)], [], [(0, 1, 3, 2), (2, 3, 5, 4), (4, 5, 7, 6), (1, 7, 5, 3), (2, 4, 6, 0)])
_uv = me_plane_007.uv_layers.new(name='UVMap')
_uv.uv.foreach_set('vector', [0.25, 8.659e-05, 0.75, 8.667e-05, 0.75, 0.25, 0.25, 0.25, 0.25, 0.25, 0.75, 0.25, 0.75, 0.5, 0.25, 0.5, 0.25, 0.5, 0.75, 0.5, 0.75, 0.75, 0.25, 0.75, 0.9999, 0.25, 0.9999, 0.5, 0.75, 0.5, 0.75, 0.25, 0.25, 0.25, 0.25, 0.5, 8.659e-05, 0.5, 8.659e-05, 0.25])
me_plane_007.update()
me_cylinder_002 = bpy.data.meshes.new('Cylinder.002')
me_cylinder_002.from_pydata([(0.0, 0.1, 0.0), (0.0, 0.1, 3.0), (0.07071, 0.07071, 0.0), (0.07071, 0.07071, 3.0), (0.1, -4.371e-09, 0.0), (0.1, -4.371e-09, 3.0), (0.07071, -0.07071, 0.0), (0.07071, -0.07071, 3.0), (-8.742e-09, -0.1, 0.0), (-8.742e-09, -0.1, 3.0), (-0.07071, -0.07071, 0.0), (-0.07071, -0.07071, 3.0), (-0.1, 1.192e-09, 0.0), (-0.1, 1.192e-09, 3.0), (-0.07071, 0.07071, 0.0), (-0.07071, 0.07071, 3.0), (0.03909, 0.1, 3.162), (0.1047, 0.07071, 3.135), (0.1319, -4.371e-09, 3.124), (0.1047, -0.07071, 3.135), (0.03909, -0.1, 3.162), (-0.02653, -0.07071, 3.188), (-0.05371, 1.192e-09, 3.199), (-0.02653, 0.07071, 3.188), (0.1356, 0.1, 3.297), (0.1867, 0.07071, 3.248), (0.2078, -4.371e-09, 3.228), (0.1867, -0.07071, 3.248), (0.1356, -0.1, 3.297), (0.08451, -0.07071, 3.346), (0.06336, 1.192e-09, 3.366), (0.08451, 0.07071, 3.346), (0.2756, 0.1, 3.387), (0.3048, 0.07071, 3.322), (0.3169, -4.371e-09, 3.296), (0.3048, -0.07071, 3.322), (0.2756, -0.1, 3.387), (0.2464, -0.07071, 3.451), (0.2343, 1.192e-09, 3.478), (0.2464, 0.07071, 3.451), (0.439, 0.1, 3.418), (0.442, 0.07071, 3.347), (0.4433, -4.371e-09, 3.318), (0.442, -0.07071, 3.347), (0.439, -0.1, 3.418), (0.4359, -0.07071, 3.489), (0.4346, 1.192e-09, 3.518), (0.4359, 0.07071, 3.489), (0.6021, 0.1, 3.386), (0.5787, 0.07071, 3.319), (0.569, -4.371e-09, 3.292), (0.5787, -0.07071, 3.319), (0.6021, -0.1, 3.386), (0.6256, -0.07071, 3.453), (0.6353, 1.192e-09, 3.48), (0.6256, 0.07071, 3.453), (0.7416, 0.1, 3.295), (0.695, 0.07071, 3.242), (0.6757, -4.371e-09, 3.22), (0.695, -0.07071, 3.242), (0.7416, -0.1, 3.295), (0.7883, -0.07071, 3.349), (0.8076, 1.192e-09, 3.371), (0.7883, 0.07071, 3.349), (0.8374, 0.1, 3.159), (0.7743, 0.07071, 3.127), (0.7482, -4.371e-09, 3.114), (0.7743, -0.07071, 3.127), (0.8374, -0.1, 3.159), (0.9004, -0.07071, 3.191), (0.9266, 1.192e-09, 3.205), (0.9004, 0.07071, 3.191), (0.8756, 0.1, 2.998), (0.8051, 0.07071, 2.991), (0.7759, -4.371e-09, 2.989), (0.8051, -0.07071, 2.991), (0.8756, -0.1, 2.998), (0.946, -0.07071, 3.004), (0.9752, 1.192e-09, 3.006), (0.946, 0.07071, 3.004), (0.8047, 0.07071, -9.885e-06), (0.8755, 0.1, -9.706e-06), (0.7755, 3.119e-08, -9.527e-06), (0.8047, -0.07071, -9.885e-06), (0.8755, -0.1, -9.706e-06), (0.9462, -0.07071, -9.527e-06), (0.9755, 3.675e-08, -1.024e-05), (0.9462, 0.07071, -9.527e-06), (0.0, 3.1, 0.0), (0.0, 3.1, 3.0), (0.07071, 3.071, 0.0), (0.07071, 3.071, 3.0), (0.1, 3.0, 0.0), (0.1, 3.0, 3.0), (0.07071, 2.929, 0.0), (0.07071, 2.929, 3.0), (-8.742e-09, 2.9, 0.0), (-8.742e-09, 2.9, 3.0), (-0.07071, 2.929, 0.0), (-0.07071, 2.929, 3.0), (-0.1, 3.0, 0.0), (-0.1, 3.0, 3.0), (-0.07071, 3.071, 0.0), (-0.07071, 3.071, 3.0), (0.03909, 3.1, 3.162), (0.1047, 3.071, 3.135), (0.1319, 3.0, 3.124), (0.1047, 2.929, 3.135), (0.03909, 2.9, 3.162), (-0.02653, 2.929, 3.188), (-0.05371, 3.0, 3.199), (-0.02653, 3.071, 3.188), (0.1356, 3.1, 3.297), (0.1867, 3.071, 3.248), (0.2078, 3.0, 3.228), (0.1867, 2.929, 3.248), (0.1356, 2.9, 3.297), (0.08451, 2.929, 3.346), (0.06336, 3.0, 3.366), (0.08451, 3.071, 3.346), (0.2756, 3.1, 3.387), (0.3048, 3.071, 3.322), (0.3169, 3.0, 3.296), (0.3048, 2.929, 3.322), (0.2756, 2.9, 3.387), (0.2464, 2.929, 3.451), (0.2343, 3.0, 3.478), (0.2464, 3.071, 3.451), (0.439, 3.1, 3.418), (0.442, 3.071, 3.347), (0.4433, 3.0, 3.318), (0.442, 2.929, 3.347), (0.439, 2.9, 3.418), (0.4359, 2.929, 3.489), (0.4346, 3.0, 3.518), (0.4359, 3.071, 3.489), (0.6021, 3.1, 3.386), (0.5787, 3.071, 3.319), (0.569, 3.0, 3.292), (0.5787, 2.929, 3.319), (0.6021, 2.9, 3.386), (0.6256, 2.929, 3.453), (0.6353, 3.0, 3.48), (0.6256, 3.071, 3.453), (0.7416, 3.1, 3.295), (0.695, 3.071, 3.242), (0.6757, 3.0, 3.22), (0.695, 2.929, 3.242), (0.7416, 2.9, 3.295), (0.7883, 2.929, 3.349), (0.8076, 3.0, 3.371), (0.7883, 3.071, 3.349), (0.8374, 3.1, 3.159), (0.7743, 3.071, 3.127), (0.7482, 3.0, 3.114), (0.7743, 2.929, 3.127), (0.8374, 2.9, 3.159), (0.9004, 2.929, 3.191), (0.9266, 3.0, 3.205), (0.9004, 3.071, 3.191), (0.8756, 3.1, 2.998), (0.8051, 3.071, 2.991), (0.7759, 3.0, 2.989), (0.8051, 2.929, 2.991), (0.8756, 2.9, 2.998), (0.946, 2.929, 3.004), (0.9752, 3.0, 3.006), (0.946, 3.071, 3.004), (0.8047, 3.071, -9.885e-06), (0.8755, 3.1, -9.706e-06), (0.7755, 3.0, -9.527e-06), (0.8047, 2.929, -9.885e-06), (0.8755, 2.9, -9.706e-06), (0.9462, 2.929, -9.527e-06), (0.9755, 3.0, -1.024e-05), (0.9462, 3.071, -9.527e-06)], [], [(0, 1, 3, 2), (2, 3, 5, 4), (4, 5, 7, 6), (6, 7, 9, 8), (8, 9, 11, 10), (10, 11, 13, 12), (9, 7, 19, 20), (12, 13, 15, 14), (14, 15, 1, 0), (16, 23, 31, 24), (15, 13, 22, 23), (5, 3, 17, 18), (11, 9, 20, 21), (1, 15, 23, 16), (3, 1, 16, 17), (7, 5, 18, 19), (13, 11, 21, 22), (29, 28, 36, 37), (22, 21, 29, 30), (20, 19, 27, 28), (18, 17, 25, 26), (23, 22, 30, 31), (21, 20, 28, 29), (19, 18, 26, 27), (17, 16, 24, 25), (39, 38, 46, 47), (27, 26, 34, 35), (25, 24, 32, 33), (24, 31, 39, 32), (30, 29, 37, 38), (28, 27, 35, 36), (26, 25, 33, 34), (31, 30, 38, 39), (46, 45, 53, 54), (37, 36, 44, 45), (35, 34, 42, 43), (33, 32, 40, 41), (32, 39, 47, 40), (38, 37, 45, 46), (36, 35, 43, 44), (34, 33, 41, 42), (49, 48, 56, 57), (44, 43, 51, 52), (42, 41, 49, 50), (47, 46, 54, 55), (45, 44, 52, 53), (43, 42, 50, 51), (41, 40, 48, 49), (40, 47, 55, 48), (63, 62, 70, 71), (48, 55, 63, 56), (54, 53, 61, 62), (52, 51, 59, 60), (50, 49, 57, 58), (55, 54, 62, 63), (53, 52, 60, 61), (51, 50, 58, 59), (66, 65, 73, 74), (61, 60, 68, 69), (59, 58, 66, 67), (57, 56, 64, 65), (56, 63, 71, 64), (62, 61, 69, 70), (60, 59, 67, 68), (58, 57, 65, 66), (75, 74, 82, 83), (71, 70, 78, 79), (69, 68, 76, 77), (67, 66, 74, 75), (65, 64, 72, 73), (64, 71, 79, 72), (70, 69, 77, 78), (68, 67, 75, 76), (73, 72, 81, 80), (72, 79, 87, 81), (78, 77, 85, 86), (76, 75, 83, 84), (74, 73, 80, 82), (79, 78, 86, 87), (77, 76, 84, 85), (88, 89, 91, 90), (90, 91, 93, 92), (92, 93, 95, 94), (94, 95, 97, 96), (96, 97, 99, 98), (98, 99, 101, 100), (97, 95, 107, 108), (100, 101, 103, 102), (102, 103, 89, 88), (104, 111, 119, 112), (103, 101, 110, 111), (93, 91, 105, 106), (99, 97, 108, 109), (89, 103, 111, 104), (91, 89, 104, 105), (95, 93, 106, 107), (101, 99, 109, 110), (117, 116, 124, 125), (110, 109, 117, 118), (108, 107, 115, 116), (106, 105, 113, 114), (111, 110, 118, 119), (109, 108, 116, 117), (107, 106, 114, 115), (105, 104, 112, 113), (127, 126, 134, 135), (115, 114, 122, 123), (113, 112, 120, 121), (112, 119, 127, 120), (118, 117, 125, 126), (116, 115, 123, 124), (114, 113, 121, 122), (119, 118, 126, 127), (134, 133, 141, 142), (125, 124, 132, 133), (123, 122, 130, 131), (121, 120, 128, 129), (120, 127, 135, 128), (126, 125, 133, 134), (124, 123, 131, 132), (122, 121, 129, 130), (137, 136, 144, 145), (132, 131, 139, 140), (130, 129, 137, 138), (135, 134, 142, 143), (133, 132, 140, 141), (131, 130, 138, 139), (129, 128, 136, 137), (128, 135, 143, 136), (151, 150, 158, 159), (136, 143, 151, 144), (142, 141, 149, 150), (140, 139, 147, 148), (138, 137, 145, 146), (143, 142, 150, 151), (141, 140, 148, 149), (139, 138, 146, 147), (154, 153, 161, 162), (149, 148, 156, 157), (147, 146, 154, 155), (145, 144, 152, 153), (144, 151, 159, 152), (150, 149, 157, 158), (148, 147, 155, 156), (146, 145, 153, 154), (163, 162, 170, 171), (159, 158, 166, 167), (157, 156, 164, 165), (155, 154, 162, 163), (153, 152, 160, 161), (152, 159, 167, 160), (158, 157, 165, 166), (156, 155, 163, 164), (161, 160, 169, 168), (160, 167, 175, 169), (166, 165, 173, 174), (164, 163, 171, 172), (162, 161, 168, 170), (167, 166, 174, 175), (165, 164, 172, 173), (133, 47, 40, 132)])
me_cylinder_002.polygons.foreach_set('use_smooth', [True] * 161)
_uv = me_cylinder_002.uv_layers.new(name='UVMap')
_uv.uv.foreach_set('vector', [1.0, 0.02416, 0.5271, 0.02434, 0.5271, 0.01227, 1.0, 0.01209, 1.0, 0.01209, 0.5271, 0.01227, 0.5271, 0.0002087, 1.0, 3.112e-05, 1.0, 0.09687, 0.5271, 0.09669, 0.5271, 0.08463, 1.0, 0.0848, 1.0, 0.0848, 0.5271, 0.08463, 0.5271, 0.07256, 1.0, 0.07274, 1.0, 0.07274, 0.5271, 0.07256, 0.5271, 0.0605, 1.0, 0.06068, 1.0, 0.06068, 0.5271, 0.0605, 0.5277, 0.04845, 1.0, 0.04862, 0.5243, 0.07204, 0.5216, 0.08357, 0.5, 0.08342, 0.4986, 0.07164, 1.0, 0.04862, 0.5277, 0.04845, 0.5271, 0.0364, 1.0, 0.03622, 1.0, 0.03622, 0.5271, 0.0364, 0.5271, 0.02434, 1.0, 0.02416, 0.4946, 0.02606, 0.4972, 0.03704, 0.4687, 0.0376, 0.4701, 0.0264, 0.5271, 0.0364, 0.5277, 0.04845, 0.4975, 0.04845, 0.4972, 0.03704, 0.5204, 0.001532, 0.5216, 0.01333, 0.5, 0.01349, 0.5005, 0.001639, 0.5271, 0.0605, 0.5243, 0.07204, 0.4986, 0.07164, 0.4972, 0.05986, 0.5243, 0.02487, 0.5271, 0.0364, 0.4972, 0.03704, 0.4986, 0.02526, 0.5216, 0.01333, 0.5243, 0.02487, 0.4986, 0.02526, 0.5, 0.01349, 0.5216, 0.08357, 0.5204, 0.09537, 0.5005, 0.09527, 0.5, 0.08342, 0.5277, 0.04845, 0.5271, 0.0605, 0.4972, 0.05986, 0.4975, 0.04845, 0.4687, 0.0593, 0.4662, 0.06975, 0.4429, 0.06943, 0.4417, 0.05877, 0.4975, 0.04845, 0.4972, 0.05986, 0.4687, 0.0593, 0.469, 0.04845, 0.4946, 0.07084, 0.492, 0.08182, 0.4714, 0.08171, 0.4701, 0.07051, 0.4909, 0.003857, 0.492, 0.01508, 0.4714, 0.0152, 0.4719, 0.003928, 0.4972, 0.03704, 0.4975, 0.04845, 0.469, 0.04845, 0.4687, 0.0376, 0.4972, 0.05986, 0.4946, 0.07084, 0.4701, 0.07051, 0.4687, 0.0593, 0.492, 0.08182, 0.4909, 0.09305, 0.4719, 0.09298, 0.4714, 0.08171, 0.492, 0.01508, 0.4946, 0.02606, 0.4701, 0.0264, 0.4714, 0.0152, 0.4417, 0.03813, 0.442, 0.04845, 0.4162, 0.04845, 0.4159, 0.03864, 0.4638, 0.08019, 0.4627, 0.09087, 0.4447, 0.0908, 0.4442, 0.08008, 0.4638, 0.01672, 0.4662, 0.02716, 0.4429, 0.02748, 0.4442, 0.01683, 0.4662, 0.02716, 0.4687, 0.0376, 0.4417, 0.03813, 0.4429, 0.02748, 0.469, 0.04845, 0.4687, 0.0593, 0.4417, 0.05877, 0.442, 0.04845, 0.4662, 0.06975, 0.4638, 0.08019, 0.4442, 0.08008, 0.4429, 0.06943, 0.4627, 0.00604, 0.4638, 0.01672, 0.4442, 0.01683, 0.4447, 0.006106, 0.4687, 0.0376, 0.469, 0.04845, 0.442, 0.04845, 0.4417, 0.03813, 0.4162, 0.04845, 0.4159, 0.05827, 0.3914, 0.05779, 0.3917, 0.04846, 0.4417, 0.05877, 0.4393, 0.06871, 0.4171, 0.0684, 0.4159, 0.05827, 0.4369, 0.07864, 0.4359, 0.08879, 0.4188, 0.08873, 0.4183, 0.07854, 0.4369, 0.01827, 0.4393, 0.0282, 0.4171, 0.02851, 0.4183, 0.01837, 0.4393, 0.0282, 0.4417, 0.03813, 0.4159, 0.03864, 0.4171, 0.02851, 0.442, 0.04845, 0.4417, 0.05877, 0.4159, 0.05827, 0.4162, 0.04845, 0.4393, 0.06871, 0.4369, 0.07864, 0.4183, 0.07854, 0.4171, 0.0684, 0.4359, 0.008115, 0.4369, 0.01827, 0.4183, 0.01837, 0.4188, 0.008178, 0.3872, 0.02115, 0.3893, 0.03014, 0.3692, 0.03041, 0.3703, 0.02124, 0.4137, 0.06772, 0.4114, 0.07716, 0.3937, 0.07707, 0.3926, 0.06743, 0.4105, 0.01009, 0.4114, 0.01975, 0.3937, 0.01985, 0.3942, 0.01015, 0.4159, 0.03864, 0.4162, 0.04845, 0.3917, 0.04846, 0.3914, 0.03912, 0.4159, 0.05827, 0.4137, 0.06772, 0.3926, 0.06743, 0.3914, 0.05779, 0.4114, 0.07716, 0.4105, 0.08682, 0.3942, 0.08676, 0.3937, 0.07707, 0.4114, 0.01975, 0.4137, 0.02919, 0.3926, 0.02948, 0.3937, 0.01985, 0.4137, 0.02919, 0.4159, 0.03864, 0.3914, 0.03912, 0.3926, 0.02948, 0.3681, 0.03958, 0.3684, 0.04846, 0.3462, 0.04846, 0.346, 0.04, 0.3893, 0.03014, 0.3914, 0.03912, 0.3681, 0.03958, 0.3692, 0.03041, 0.3917, 0.04846, 0.3914, 0.05779, 0.3681, 0.05734, 0.3684, 0.04846, 0.3893, 0.06678, 0.3872, 0.07576, 0.3703, 0.07567, 0.3692, 0.0665, 0.3863, 0.01197, 0.3872, 0.02115, 0.3703, 0.02124, 0.3708, 0.01202, 0.3914, 0.03912, 0.3917, 0.04846, 0.3684, 0.04846, 0.3681, 0.03958, 0.3914, 0.05779, 0.3893, 0.06678, 0.3692, 0.0665, 0.3681, 0.05734, 0.3872, 0.07576, 0.3863, 0.08495, 0.3708, 0.08489, 0.3703, 0.07567, 0.3415, 0.01511, 0.3423, 0.02352, 0.3269, 0.02345, 0.3274, 0.01501, 0.3681, 0.05734, 0.3661, 0.06588, 0.347, 0.06563, 0.346, 0.05691, 0.3641, 0.07443, 0.3632, 0.08317, 0.3485, 0.08312, 0.3481, 0.07435, 0.3641, 0.02249, 0.3661, 0.03103, 0.347, 0.03128, 0.3481, 0.02257, 0.3661, 0.03103, 0.3681, 0.03958, 0.346, 0.04, 0.347, 0.03128, 0.3684, 0.04846, 0.3681, 0.05734, 0.346, 0.05691, 0.3462, 0.04846, 0.3661, 0.06588, 0.3641, 0.07443, 0.3481, 0.07435, 0.347, 0.06563, 0.3632, 0.01375, 0.3641, 0.02249, 0.3481, 0.02257, 0.3485, 0.0138, 0.3234, 0.07321, 0.3231, 0.08148, 3.557e-05, 0.08156, 3.396e-05, 0.07329, 0.346, 0.04, 0.3462, 0.04846, 0.3246, 0.04846, 0.3247, 0.04019, 0.346, 0.05691, 0.3441, 0.06515, 0.3258, 0.0651, 0.3247, 0.05672, 0.3423, 0.07339, 0.3415, 0.0818, 0.3274, 0.0819, 0.3269, 0.07347, 0.3423, 0.02352, 0.3441, 0.03176, 0.3258, 0.03182, 0.3269, 0.02345, 0.3441, 0.03176, 0.346, 0.04, 0.3247, 0.04019, 0.3258, 0.03182, 0.3462, 0.04846, 0.346, 0.05691, 0.3247, 0.05672, 0.3246, 0.04846, 0.3441, 0.06515, 0.3423, 0.07339, 0.3269, 0.07347, 0.3258, 0.0651, 0.3233, 0.0237, 0.324, 0.03195, 3.151e-05, 0.03193, 3.179e-05, 0.02365, 0.324, 0.03195, 0.3247, 0.04019, 3.123e-05, 0.0402, 3.151e-05, 0.03193, 0.3246, 0.04846, 0.3247, 0.05672, 3.195e-05, 0.05675, 3.112e-05, 0.04847, 0.324, 0.06497, 0.3234, 0.07321, 3.396e-05, 0.07329, 3.296e-05, 0.06502, 0.3231, 0.01544, 0.3233, 0.0237, 3.179e-05, 0.02365, 3.268e-05, 0.01538, 0.3247, 0.04019, 0.3246, 0.04846, 3.112e-05, 0.04847, 3.123e-05, 0.0402, 0.3247, 0.05672, 0.324, 0.06497, 3.296e-05, 0.06502, 3.195e-05, 0.05675, 1.0, 0.02416, 0.5271, 0.02434, 0.5271, 0.01227, 1.0, 0.01209, 1.0, 0.01209, 0.5271, 0.01227, 0.5271, 0.0002087, 1.0, 3.112e-05, 1.0, 0.09687, 0.5271, 0.09669, 0.5271, 0.08463, 1.0, 0.0848, 1.0, 0.0848, 0.5271, 0.08463, 0.5271, 0.07256, 1.0, 0.07274, 1.0, 0.07274, 0.5271, 0.07256, 0.5271, 0.0605, 1.0, 0.06068, 1.0, 0.06068, 0.5271, 0.0605, 0.5277, 0.04845, 1.0, 0.04862, 0.5243, 0.07204, 0.5216, 0.08357, 0.5, 0.08342, 0.4986, 0.07164, 1.0, 0.04862, 0.5277, 0.04845, 0.5271, 0.0364, 1.0, 0.03622, 1.0, 0.03622, 0.5271, 0.0364, 0.5271, 0.02434, 1.0, 0.02416, 0.4946, 0.02606, 0.4972, 0.03704, 0.4687, 0.0376, 0.4701, 0.0264, 0.5271, 0.0364, 0.5277, 0.04845, 0.4975, 0.04845, 0.4972, 0.03704, 0.5204, 0.001532, 0.5216, 0.01333, 0.5, 0.01349, 0.5005, 0.001639, 0.5271, 0.0605, 0.5243, 0.07204, 0.4986, 0.07164, 0.4972, 0.05986, 0.5243, 0.02487, 0.5271, 0.0364, 0.4972, 0.03704, 0.4986, 0.02526, 0.5216, 0.01333, 0.5243, 0.02487, 0.4986, 0.02526, 0.5, 0.01349, 0.5216, 0.08357, 0.5204, 0.09537, 0.5005, 0.09527, 0.5, 0.08342, 0.5277, 0.04845, 0.5271, 0.0605, 0.4972, 0.05986, 0.4975, 0.04845, 0.4687, 0.0593, 0.4662, 0.06975, 0.4429, 0.06943, 0.4417, 0.05877, 0.4975, 0.04845, 0.4972, 0.05986, 0.4687, 0.0593, 0.469, 0.04845, 0.4946, 0.07084, 0.492, 0.08182, 0.4714, 0.08171, 0.4701, 0.07051, 0.4909, 0.003857, 0.492, 0.01508, 0.4714, 0.0152, 0.4719, 0.003928, 0.4972, 0.03704, 0.4975, 0.04845, 0.469, 0.04845, 0.4687, 0.0376, 0.4972, 0.05986, 0.4946, 0.07084, 0.4701, 0.07051, 0.4687, 0.0593, 0.492, 0.08182, 0.4909, 0.09305, 0.4719, 0.09298, 0.4714, 0.08171, 0.492, 0.01508, 0.4946, 0.02606, 0.4701, 0.0264, 0.4714, 0.0152, 0.4417, 0.03813, 0.442, 0.04845, 0.4162, 0.04845, 0.4159, 0.03864, 0.4638, 0.08019, 0.4627, 0.09087, 0.4447, 0.0908, 0.4442, 0.08008, 0.4638, 0.01672, 0.4662, 0.02716, 0.4429, 0.02748, 0.4442, 0.01683, 0.4662, 0.02716, 0.4687, 0.0376, 0.4417, 0.03813, 0.4429, 0.02748, 0.469, 0.04845, 0.4687, 0.0593, 0.4417, 0.05877, 0.442, 0.04845, 0.4662, 0.06975, 0.4638, 0.08019, 0.4442, 0.08008, 0.4429, 0.06943, 0.4627, 0.00604, 0.4638, 0.01672, 0.4442, 0.01683, 0.4447, 0.006106, 0.4687, 0.0376, 0.469, 0.04845, 0.442, 0.04845, 0.4417, 0.03813, 0.4162, 0.04845, 0.4159, 0.05827, 0.3914, 0.05779, 0.3917, 0.04846, 0.4417, 0.05877, 0.4393, 0.06871, 0.4171, 0.0684, 0.4159, 0.05827, 0.4369, 0.07864, 0.4359, 0.08879, 0.4188, 0.08873, 0.4183, 0.07854, 0.4369, 0.01827, 0.4393, 0.0282, 0.4171, 0.02851, 0.4183, 0.01837, 0.4393, 0.0282, 0.4417, 0.03813, 0.4159, 0.03864, 0.4171, 0.02851, 0.442, 0.04845, 0.4417, 0.05877, 0.4159, 0.05827, 0.4162, 0.04845, 0.4393, 0.06871, 0.4369, 0.07864, 0.4183, 0.07854, 0.4171, 0.0684, 0.4359, 0.008115, 0.4369, 0.01827, 0.4183, 0.01837, 0.4188, 0.008178, 0.3872, 0.02115, 0.3893, 0.03014, 0.3692, 0.03041, 0.3703, 0.02124, 0.4137, 0.06772, 0.4114, 0.07716, 0.3937, 0.07707, 0.3926, 0.06743, 0.4105, 0.01009, 0.4114, 0.01975, 0.3937, 0.01985, 0.3942, 0.01015, 0.4159, 0.03864, 0.4162, 0.04845, 0.3917, 0.04846, 0.3914, 0.03912, 0.4159, 0.05827, 0.4137, 0.06772, 0.3926, 0.06743, 0.3914, 0.05779, 0.4114, 0.07716, 0.4105, 0.08682, 0.3942, 0.08676, 0.3937, 0.07707, 0.4114, 0.01975, 0.4137, 0.02919, 0.3926, 0.02948, 0.3937, 0.01985, 0.4137, 0.02919, 0.4159, 0.03864, 0.3914, 0.03912, 0.3926, 0.02948, 0.3681, 0.03958, 0.3684, 0.04846, 0.3462, 0.04846, 0.346, 0.04, 0.3893, 0.03014, 0.3914, 0.03912, 0.3681, 0.03958, 0.3692, 0.03041, 0.3917, 0.04846, 0.3914, 0.05779, 0.3681, 0.05734, 0.3684, 0.04846, 0.3893, 0.06678, 0.3872, 0.07576, 0.3703, 0.07567, 0.3692, 0.0665, 0.3863, 0.01197, 0.3872, 0.02115, 0.3703, 0.02124, 0.3708, 0.01202, 0.3914, 0.03912, 0.3917, 0.04846, 0.3684, 0.04846, 0.3681, 0.03958, 0.3914, 0.05779, 0.3893, 0.06678, 0.3692, 0.0665, 0.3681, 0.05734, 0.3872, 0.07576, 0.3863, 0.08495, 0.3708, 0.08489, 0.3703, 0.07567, 0.3415, 0.01511, 0.3423, 0.02352, 0.3269, 0.02345, 0.3274, 0.01501, 0.3681, 0.05734, 0.3661, 0.06588, 0.347, 0.06563, 0.346, 0.05691, 0.3641, 0.07443, 0.3632, 0.08317, 0.3485, 0.08312, 0.3481, 0.07435, 0.3641, 0.02249, 0.3661, 0.03103, 0.347, 0.03128, 0.3481, 0.02257, 0.3661, 0.03103, 0.3681, 0.03958, 0.346, 0.04, 0.347, 0.03128, 0.3684, 0.04846, 0.3681, 0.05734, 0.346, 0.05691, 0.3462, 0.04846, 0.3661, 0.06588, 0.3641, 0.07443, 0.3481, 0.07435, 0.347, 0.06563, 0.3632, 0.01375, 0.3641, 0.02249, 0.3481, 0.02257, 0.3485, 0.0138, 0.3234, 0.07321, 0.3231, 0.08148, 3.557e-05, 0.08156, 3.396e-05, 0.07329, 0.346, 0.04, 0.3462, 0.04846, 0.3246, 0.04846, 0.3247, 0.04019, 0.346, 0.05691, 0.3441, 0.06515, 0.3258, 0.0651, 0.3247, 0.05672, 0.3423, 0.07339, 0.3415, 0.0818, 0.3274, 0.0819, 0.3269, 0.07347, 0.3423, 0.02352, 0.3441, 0.03176, 0.3258, 0.03182, 0.3269, 0.02345, 0.3441, 0.03176, 0.346, 0.04, 0.3247, 0.04019, 0.3258, 0.03182, 0.3462, 0.04846, 0.346, 0.05691, 0.3247, 0.05672, 0.3246, 0.04846, 0.3441, 0.06515, 0.3423, 0.07339, 0.3269, 0.07347, 0.3258, 0.0651, 0.3233, 0.0237, 0.324, 0.03195, 3.151e-05, 0.03193, 3.179e-05, 0.02365, 0.324, 0.03195, 0.3247, 0.04019, 3.123e-05, 0.0402, 3.151e-05, 0.03193, 0.3246, 0.04846, 0.3247, 0.05672, 3.195e-05, 0.05675, 3.112e-05, 0.04847, 0.324, 0.06497, 0.3234, 0.07321, 3.396e-05, 0.07329, 3.296e-05, 0.06502, 0.3231, 0.01544, 0.3233, 0.0237, 3.179e-05, 0.02365, 3.268e-05, 0.01538, 0.3247, 0.04019, 0.3246, 0.04846, 3.112e-05, 0.04847, 3.123e-05, 0.0402, 0.3247, 0.05672, 0.324, 0.06497, 3.296e-05, 0.06502, 3.195e-05, 0.05675, 1.0, 0.6374, 0.0003152, 0.6374, 0.01056, 0.6126, 0.99, 0.6126])
me_cylinder_002.update()
me_plane_013 = bpy.data.meshes.new('Plane.013')
me_plane_013.from_pydata([(-1.0, 0.0, 0.0), (-1.0, 0.0, 1.201), (-1.0, 0.0, 2.307), (-1.0, 0.0, 2.933), (1.0, 0.0, 3.208), (-0.8214, 0.0, 3.162), (-0.5946, 0.0, 3.174), (-0.3376, 0.0, 3.147), (-0.2388, 0.0, 3.015), (0.04667, 0.0, 3.197), (0.3168, 0.0, 3.143), (0.5335, 0.0, 3.089), (0.7486, 0.0, 3.347), (-0.9381, 0.0, 2.799), (-0.9338, 0.0, 2.108), (-0.9392, 0.0, 1.504), (1.0, 0.0, 1.277), (1.0, 0.0, 2.302), (0.9059, 0.0, 2.883), (0.8706, 0.0, 2.209), (0.9095, 0.0, 2.019), (0.8754, 0.0, 1.797), (0.0579, 0.0, 0.0), (1.0, 0.0, 0.311), (0.7877, 0.0, 0.0961), (0.5189, 0.0, 0.09697), (-1.0, 0.0, 0.85), (-1.0, 0.0, 0.205), (-0.8685, 0.0, 0.3566)], [], [(0, 22, 25, 24, 23, 16, 21, 20, 19, 17, 18, 4, 12, 11, 10, 9, 8, 7, 6, 5, 3, 13, 2, 14, 15, 1, 26, 28, 27)])
_uv = me_plane_013.uv_layers.new(name='UVMap')
_uv.uv.foreach_set('vector', [0.5976, 0.9999, 0.2815, 0.9999, 0.1438, 0.971, 0.06352, 0.9712, 7.729e-05, 0.907, 7.737e-05, 0.6184, 0.0373, 0.4631, 0.0271, 0.3968, 0.03874, 0.34, 7.74e-05, 0.3121, 0.02819, 0.1386, 7.742e-05, 0.0414, 0.07519, 7.729e-05, 0.1395, 0.07696, 0.2042, 0.06079, 0.2849, 0.04472, 0.3702, 0.0991, 0.3997, 0.05972, 0.4765, 0.05172, 0.5442, 0.0552, 0.5976, 0.1238, 0.5791, 0.1637, 0.5976, 0.3108, 0.5778, 0.3703, 0.5794, 0.5507, 0.5976, 0.6411, 0.5976, 0.746, 0.5583, 0.8934, 0.5976, 0.9387])
me_plane_013.materials.append(mat_wood)
me_plane_013.update()

# ---- objects
ob_plane = bpy.data.objects.new('Plane', me_plane)
ob_plane_001 = bpy.data.objects.new('Plane.001', me_plane_001)
ob_plane_002 = bpy.data.objects.new('Plane.002', me_plane_002)
ob_plane_003 = bpy.data.objects.new('Plane.003', me_plane_007)
ob_cylinder = bpy.data.objects.new('Cylinder', me_cylinder_002)
ob_plane_004 = bpy.data.objects.new('Plane.004', me_plane_013)

# ---- transforms, parenting, visibility, modifiers, constraints
ob_plane.location = (-10.0, 0.0, 0.0)
ob_plane_001.location = (-8.942, 0.0, 0.0)
ob_plane_002.location = (-10.0, 0.0, 0.0)
ob_plane_003.location = (-10.0, 0.0, 6.0)
ob_cylinder.location = (-19.0, 0.0, 0.0)
_m = ob_cylinder.modifiers.new('Auto Smooth', 'NODES')
_m.node_group = ng_auto_smooth
_gi = [s.identifier for s in ng_auto_smooth.interface.items_tree if s.item_type == 'SOCKET' and s.in_out == 'INPUT']
_m[_gi[1]] = 0.7854  # Angle
ob_plane_004.location = (0.0, 0.0, 0.0)

# ---- collection membership
col_collection.objects.link(ob_plane)
col_collection.objects.link(ob_plane_001)
col_collection.objects.link(ob_plane_002)
col_collection.objects.link(ob_plane_003)
col_collection.objects.link(ob_cylinder)
col_collection.objects.link(ob_plane_004)

# ---- scene / render settings (as saved in the file)
scene.frame_start = 1; scene.frame_end = 250; scene.frame_set(0)
scene.render.engine = 'BLENDER_EEVEE_NEXT'
scene.cycles.sampling_pattern = 'TABULATED_SOBOL'
scene.cycles.use_light_tree = False
scene.view_settings.view_transform = 'Filmic'
bpy.context.view_layer.update()

# ---- added for rendering (the .blend has no active camera and no usable light): camera, sun
cam_auto = bpy.data.cameras.new('AutoCamera')
cam_auto.lens = 50.0
cam_auto.sensor_width = 36.0
cam_auto.clip_end = 1000.0
ob_auto_camera = bpy.data.objects.new('AutoCamera', cam_auto)
scene.collection.objects.link(ob_auto_camera)
ob_auto_camera.location = (11.1748, -21.3448, 19.1799)
ob_auto_camera.rotation_euler = (1.09748, -7.21219e-08, 0.694738)
scene.camera = ob_auto_camera
light_auto_sun = bpy.data.lights.new('AutoSun', 'SUN')
light_auto_sun.energy = 3.0
light_auto_sun.angle = 0.0523599
ob_auto_sun = bpy.data.objects.new('AutoSun', light_auto_sun)
scene.collection.objects.link(ob_auto_sun)
ob_auto_sun.rotation_euler = (0.872665, 0.174533, 0.523599)
bpy.context.view_layer.update()
